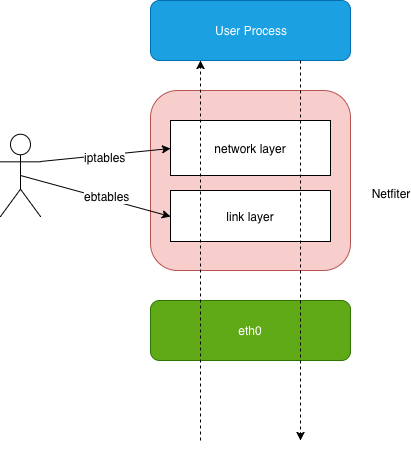

The diagram above was exported from draw.io. Its source (the exported page's mxGraphModel, read from the mxfile embedded in the PNG):
<mxGraphModel dx="1110" dy="876" grid="1" gridSize="10" guides="1" tooltips="1" connect="1" arrows="1" fold="1" page="1" pageScale="1" pageWidth="827" pageHeight="1169" math="0" shadow="0">
  <root>
    <mxCell id="0" />
    <mxCell id="1" parent="0" />
    <mxCell id="3VB5ezUZ0PwKGz-8rnuh-1" value="User Process" style="rounded=1;whiteSpace=wrap;html=1;fillColor=#1ba1e2;strokeColor=#006EAF;fontColor=#ffffff;" vertex="1" parent="1">
      <mxGeometry x="280" y="150" width="200" height="60" as="geometry" />
    </mxCell>
    <mxCell id="3VB5ezUZ0PwKGz-8rnuh-2" value="eth0" style="rounded=1;whiteSpace=wrap;html=1;fillColor=#60a917;strokeColor=#2D7600;fontColor=#ffffff;" vertex="1" parent="1">
      <mxGeometry x="280" y="450" width="200" height="60" as="geometry" />
    </mxCell>
    <mxCell id="3VB5ezUZ0PwKGz-8rnuh-4" value="&lt;p&gt;&lt;br&gt;&lt;/p&gt;" style="rounded=1;whiteSpace=wrap;html=1;fillColor=#f8cecc;strokeColor=#b85450;" vertex="1" parent="1">
      <mxGeometry x="280" y="240" width="200" height="180" as="geometry" />
    </mxCell>
    <mxCell id="3VB5ezUZ0PwKGz-8rnuh-5" value="Netfiter" style="text;html=1;strokeColor=none;fillColor=none;align=center;verticalAlign=middle;whiteSpace=wrap;rounded=0;" vertex="1" parent="1">
      <mxGeometry x="500" y="332.5" width="40" height="20" as="geometry" />
    </mxCell>
    <mxCell id="3VB5ezUZ0PwKGz-8rnuh-7" value="network layer" style="rounded=0;whiteSpace=wrap;html=1;" vertex="1" parent="1">
      <mxGeometry x="300" y="270" width="160" height="55" as="geometry" />
    </mxCell>
    <mxCell id="3VB5ezUZ0PwKGz-8rnuh-8" value="link layer" style="rounded=0;whiteSpace=wrap;html=1;" vertex="1" parent="1">
      <mxGeometry x="300" y="340" width="160" height="51" as="geometry" />
    </mxCell>
    <mxCell id="3VB5ezUZ0PwKGz-8rnuh-10" style="rounded=0;orthogonalLoop=1;jettySize=auto;html=1;exitX=1;exitY=0.3333333333333333;exitDx=0;exitDy=0;exitPerimeter=0;entryX=0;entryY=0.5;entryDx=0;entryDy=0;" edge="1" parent="1" source="3VB5ezUZ0PwKGz-8rnuh-9" target="3VB5ezUZ0PwKGz-8rnuh-7">
      <mxGeometry relative="1" as="geometry" />
    </mxCell>
    <mxCell id="3VB5ezUZ0PwKGz-8rnuh-12" value="iptables" style="text;html=1;resizable=0;points=[];align=center;verticalAlign=middle;labelBackgroundColor=#ffffff;" vertex="1" connectable="0" parent="3VB5ezUZ0PwKGz-8rnuh-10">
      <mxGeometry x="-0.0196" y="-2" relative="1" as="geometry">
        <mxPoint as="offset" />
      </mxGeometry>
    </mxCell>
    <mxCell id="3VB5ezUZ0PwKGz-8rnuh-11" style="edgeStyle=none;rounded=0;orthogonalLoop=1;jettySize=auto;html=1;exitX=0.5;exitY=0.5;exitDx=0;exitDy=0;exitPerimeter=0;entryX=0;entryY=0.5;entryDx=0;entryDy=0;" edge="1" parent="1" source="3VB5ezUZ0PwKGz-8rnuh-9" target="3VB5ezUZ0PwKGz-8rnuh-8">
      <mxGeometry relative="1" as="geometry" />
    </mxCell>
    <mxCell id="3VB5ezUZ0PwKGz-8rnuh-13" value="ebtables" style="text;html=1;resizable=0;points=[];align=center;verticalAlign=middle;labelBackgroundColor=#ffffff;" vertex="1" connectable="0" parent="3VB5ezUZ0PwKGz-8rnuh-11">
      <mxGeometry x="0.1265" y="3" relative="1" as="geometry">
        <mxPoint as="offset" />
      </mxGeometry>
    </mxCell>
    <mxCell id="3VB5ezUZ0PwKGz-8rnuh-9" value="" style="shape=umlActor;verticalLabelPosition=bottom;labelBackgroundColor=#ffffff;verticalAlign=top;html=1;outlineConnect=0;" vertex="1" parent="1">
      <mxGeometry x="130" y="284" width="40" height="82" as="geometry" />
    </mxCell>
    <mxCell id="3VB5ezUZ0PwKGz-8rnuh-15" value="" style="endArrow=classic;html=1;entryX=0.25;entryY=1;entryDx=0;entryDy=0;dashed=1;" edge="1" parent="1" target="3VB5ezUZ0PwKGz-8rnuh-1">
      <mxGeometry width="50" height="50" relative="1" as="geometry">
        <mxPoint x="330" y="590" as="sourcePoint" />
        <mxPoint x="370" y="540" as="targetPoint" />
      </mxGeometry>
    </mxCell>
    <mxCell id="3VB5ezUZ0PwKGz-8rnuh-16" value="" style="endArrow=classic;html=1;exitX=0.75;exitY=1;exitDx=0;exitDy=0;dashed=1;" edge="1" parent="1" source="3VB5ezUZ0PwKGz-8rnuh-1">
      <mxGeometry width="50" height="50" relative="1" as="geometry">
        <mxPoint x="450" y="640" as="sourcePoint" />
        <mxPoint x="430" y="590" as="targetPoint" />
      </mxGeometry>
    </mxCell>
  </root>
</mxGraphModel>